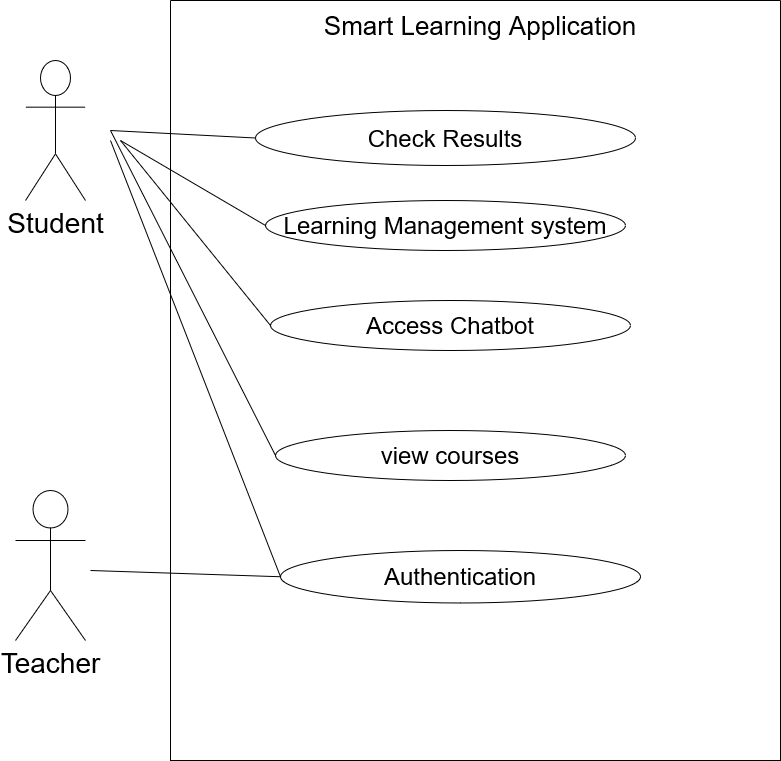

The diagram above was exported from draw.io. Its source (the exported page's mxGraphModel, read from the mxfile embedded in the PNG):
<mxGraphModel dx="1668" dy="836" grid="1" gridSize="10" guides="1" tooltips="1" connect="1" arrows="1" fold="1" page="1" pageScale="1" pageWidth="850" pageHeight="1100" math="0" shadow="0">
  <root>
    <mxCell id="0" />
    <mxCell id="1" parent="0" />
    <mxCell id="CYyf-T7hXqu1l54jxf2O-1" value="Student" style="shape=umlActor;verticalLabelPosition=bottom;verticalAlign=top;html=1;outlineConnect=0;fontSize=28;" parent="1" vertex="1">
      <mxGeometry x="155" y="100" width="60" height="140" as="geometry" />
    </mxCell>
    <mxCell id="CYyf-T7hXqu1l54jxf2O-2" value="" style="swimlane;startSize=0;fontSize=15;" parent="1" vertex="1">
      <mxGeometry x="300" y="40" width="610" height="760" as="geometry">
        <mxRectangle x="320" y="60" width="50" height="40" as="alternateBounds" />
      </mxGeometry>
    </mxCell>
    <mxCell id="CYyf-T7hXqu1l54jxf2O-17" value="Smart Learning Application" style="text;html=1;strokeColor=none;fillColor=none;align=center;verticalAlign=middle;whiteSpace=wrap;rounded=0;fontSize=26;" parent="CYyf-T7hXqu1l54jxf2O-2" vertex="1">
      <mxGeometry x="60" width="500" height="50" as="geometry" />
    </mxCell>
    <mxCell id="CYyf-T7hXqu1l54jxf2O-3" value="view courses" style="ellipse;whiteSpace=wrap;html=1;fontSize=24;" parent="CYyf-T7hXqu1l54jxf2O-2" vertex="1">
      <mxGeometry x="105" y="430" width="350" height="50" as="geometry" />
    </mxCell>
    <mxCell id="CYyf-T7hXqu1l54jxf2O-7" value="Check Results" style="ellipse;whiteSpace=wrap;html=1;fontSize=24;" parent="CYyf-T7hXqu1l54jxf2O-2" vertex="1">
      <mxGeometry x="85" y="110" width="380" height="55" as="geometry" />
    </mxCell>
    <mxCell id="CYyf-T7hXqu1l54jxf2O-25" value="Authentication" style="ellipse;whiteSpace=wrap;html=1;fontSize=24;" parent="CYyf-T7hXqu1l54jxf2O-2" vertex="1">
      <mxGeometry x="110" y="550" width="360" height="52.5" as="geometry" />
    </mxCell>
    <mxCell id="CYyf-T7hXqu1l54jxf2O-26" value="Learning Management system" style="ellipse;whiteSpace=wrap;html=1;fontSize=24;" parent="CYyf-T7hXqu1l54jxf2O-2" vertex="1">
      <mxGeometry x="95" y="200" width="360" height="50" as="geometry" />
    </mxCell>
    <mxCell id="CYyf-T7hXqu1l54jxf2O-9" value="Access Chatbot" style="ellipse;whiteSpace=wrap;html=1;fontSize=24;" parent="CYyf-T7hXqu1l54jxf2O-2" vertex="1">
      <mxGeometry x="100" y="300" width="360" height="50" as="geometry" />
    </mxCell>
    <mxCell id="CYyf-T7hXqu1l54jxf2O-27" value="Teacher" style="shape=umlActor;verticalLabelPosition=bottom;verticalAlign=top;html=1;outlineConnect=0;fontSize=28;" parent="1" vertex="1">
      <mxGeometry x="145" y="530" width="70" height="150" as="geometry" />
    </mxCell>
    <mxCell id="tbjL7bPuq7uooQW8LHVW-1" value="" style="endArrow=none;html=1;rounded=0;exitX=0;exitY=0.5;exitDx=0;exitDy=0;" edge="1" parent="1" source="CYyf-T7hXqu1l54jxf2O-25">
      <mxGeometry width="50" height="50" relative="1" as="geometry">
        <mxPoint x="790" y="450" as="sourcePoint" />
        <mxPoint x="240" y="180" as="targetPoint" />
      </mxGeometry>
    </mxCell>
    <mxCell id="tbjL7bPuq7uooQW8LHVW-2" value="" style="endArrow=none;html=1;rounded=0;entryX=0;entryY=0.5;entryDx=0;entryDy=0;" edge="1" parent="1" target="CYyf-T7hXqu1l54jxf2O-25">
      <mxGeometry width="50" height="50" relative="1" as="geometry">
        <mxPoint x="220" y="610" as="sourcePoint" />
        <mxPoint x="840" y="400" as="targetPoint" />
      </mxGeometry>
    </mxCell>
    <mxCell id="tbjL7bPuq7uooQW8LHVW-4" value="" style="endArrow=none;html=1;rounded=0;entryX=0;entryY=0.5;entryDx=0;entryDy=0;" edge="1" parent="1" target="CYyf-T7hXqu1l54jxf2O-7">
      <mxGeometry width="50" height="50" relative="1" as="geometry">
        <mxPoint x="240" y="170" as="sourcePoint" />
        <mxPoint x="400" y="148" as="targetPoint" />
      </mxGeometry>
    </mxCell>
    <mxCell id="tbjL7bPuq7uooQW8LHVW-5" value="" style="endArrow=none;html=1;rounded=0;entryX=0;entryY=0.5;entryDx=0;entryDy=0;" edge="1" parent="1" target="CYyf-T7hXqu1l54jxf2O-26">
      <mxGeometry width="50" height="50" relative="1" as="geometry">
        <mxPoint x="250" y="180" as="sourcePoint" />
        <mxPoint x="800" y="400" as="targetPoint" />
      </mxGeometry>
    </mxCell>
    <mxCell id="tbjL7bPuq7uooQW8LHVW-6" value="" style="endArrow=none;html=1;rounded=0;entryX=0;entryY=0.5;entryDx=0;entryDy=0;" edge="1" parent="1" target="CYyf-T7hXqu1l54jxf2O-9">
      <mxGeometry width="50" height="50" relative="1" as="geometry">
        <mxPoint x="250" y="180" as="sourcePoint" />
        <mxPoint x="800" y="400" as="targetPoint" />
      </mxGeometry>
    </mxCell>
    <mxCell id="tbjL7bPuq7uooQW8LHVW-7" value="" style="endArrow=none;html=1;rounded=0;exitX=0;exitY=0.5;exitDx=0;exitDy=0;" edge="1" parent="1" source="CYyf-T7hXqu1l54jxf2O-3">
      <mxGeometry width="50" height="50" relative="1" as="geometry">
        <mxPoint x="750" y="450" as="sourcePoint" />
        <mxPoint x="240" y="170" as="targetPoint" />
      </mxGeometry>
    </mxCell>
  </root>
</mxGraphModel>